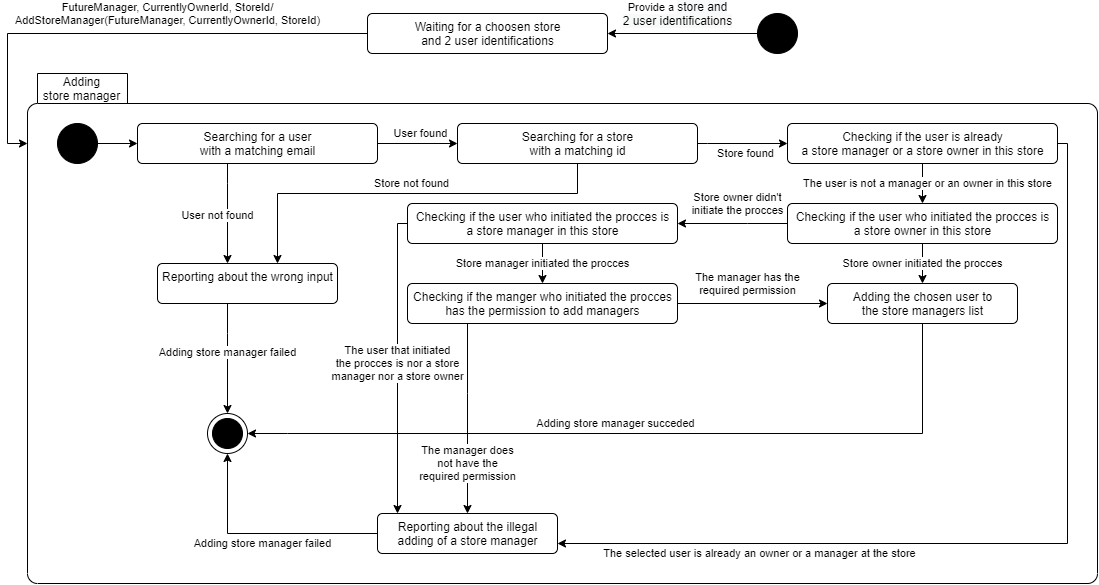

The diagram above was exported from draw.io. Its source (the exported page's mxGraphModel, read from the mxfile embedded in the PNG):
<mxGraphModel dx="1185" dy="1719" grid="1" gridSize="10" guides="1" tooltips="1" connect="1" arrows="1" fold="1" page="1" pageScale="1" pageWidth="850" pageHeight="1100" math="0" shadow="0">
  <root>
    <mxCell id="0" />
    <mxCell id="1" parent="0" />
    <mxCell id="2" value="Provide a&amp;nbsp;&lt;span style=&quot;font-size: 12px ; background-color: rgb(248 , 249 , 250)&quot;&gt;store&amp;nbsp;&lt;/span&gt;&lt;span style=&quot;font-size: 12px ; background-color: rgb(248 , 249 , 250)&quot;&gt;and&lt;br&gt;2 user identifications&lt;/span&gt;" style="edgeStyle=orthogonalEdgeStyle;rounded=0;orthogonalLoop=1;jettySize=auto;html=1;" edge="1" source="3" target="27" parent="1">
      <mxGeometry x="0.0667" y="-20" relative="1" as="geometry">
        <mxPoint as="offset" />
      </mxGeometry>
    </mxCell>
    <mxCell id="3" value="" style="shape=ellipse;html=1;fillColor=#000000;fontSize=18;fontColor=#ffffff;" vertex="1" parent="1">
      <mxGeometry x="890" y="-30" width="40" height="40" as="geometry" />
    </mxCell>
    <mxCell id="4" value="Adding&lt;br&gt;store manager" style="shape=folder;align=center;verticalAlign=middle;fontStyle=0;tabWidth=100;tabHeight=30;tabPosition=left;html=1;boundedLbl=1;labelInHeader=1;rounded=1;absoluteArcSize=1;arcSize=10;" vertex="1" parent="1">
      <mxGeometry x="160" y="30" width="1070" height="510" as="geometry" />
    </mxCell>
    <mxCell id="5" style="edgeStyle=orthogonalEdgeStyle;rounded=0;orthogonalLoop=1;jettySize=auto;html=1;entryX=0;entryY=0.5;entryDx=0;entryDy=0;" edge="1" source="6" target="9" parent="1">
      <mxGeometry relative="1" as="geometry" />
    </mxCell>
    <mxCell id="6" value="" style="shape=ellipse;html=1;fillColor=#000000;fontSize=18;fontColor=#ffffff;" vertex="1" parent="1">
      <mxGeometry x="190" y="80" width="40" height="40" as="geometry" />
    </mxCell>
    <mxCell id="7" value="User not found" style="edgeStyle=orthogonalEdgeStyle;rounded=0;orthogonalLoop=1;jettySize=auto;html=1;" edge="1" source="9" target="11" parent="1">
      <mxGeometry x="0.0256" y="-10" relative="1" as="geometry">
        <Array as="points">
          <mxPoint x="360" y="140" />
          <mxPoint x="360" y="140" />
        </Array>
        <mxPoint as="offset" />
      </mxGeometry>
    </mxCell>
    <mxCell id="8" value="User found" style="edgeStyle=orthogonalEdgeStyle;rounded=0;orthogonalLoop=1;jettySize=auto;html=1;entryX=0;entryY=0.5;entryDx=0;entryDy=0;" edge="1" source="9" target="23" parent="1">
      <mxGeometry x="0.0526" y="10" relative="1" as="geometry">
        <mxPoint as="offset" />
      </mxGeometry>
    </mxCell>
    <mxCell id="9" value="Searching for a user&lt;br&gt;with a matching email" style="html=1;align=center;verticalAlign=top;rounded=1;absoluteArcSize=1;arcSize=10;dashed=0;" vertex="1" parent="1">
      <mxGeometry x="270" y="80" width="240" height="40" as="geometry" />
    </mxCell>
    <mxCell id="10" value="Adding store manager failed" style="edgeStyle=orthogonalEdgeStyle;rounded=0;orthogonalLoop=1;jettySize=auto;html=1;" edge="1" source="11" target="17" parent="1">
      <mxGeometry x="-0.1111" relative="1" as="geometry">
        <Array as="points">
          <mxPoint x="360" y="290" />
          <mxPoint x="360" y="290" />
        </Array>
        <mxPoint as="offset" />
      </mxGeometry>
    </mxCell>
    <mxCell id="11" value="Reporting about the wrong input" style="html=1;align=center;verticalAlign=top;rounded=1;absoluteArcSize=1;arcSize=10;dashed=0;" vertex="1" parent="1">
      <mxGeometry x="290" y="220" width="180" height="40" as="geometry" />
    </mxCell>
    <mxCell id="12" value="Store owner initiated the procces" style="edgeStyle=orthogonalEdgeStyle;rounded=0;orthogonalLoop=1;jettySize=auto;html=1;" edge="1" source="14" target="16" parent="1">
      <mxGeometry relative="1" as="geometry" />
    </mxCell>
    <mxCell id="13" value="Store owner didn't&lt;br&gt;initiate the procces" style="edgeStyle=orthogonalEdgeStyle;rounded=0;orthogonalLoop=1;jettySize=auto;html=1;" edge="1" source="14" target="33" parent="1">
      <mxGeometry x="-0.0909" y="-20" relative="1" as="geometry">
        <Array as="points">
          <mxPoint x="880" y="180" />
          <mxPoint x="880" y="180" />
        </Array>
        <mxPoint as="offset" />
      </mxGeometry>
    </mxCell>
    <mxCell id="14" value="Checking if the user who initiated the procces is&lt;br&gt;a store owner in this store" style="html=1;align=center;verticalAlign=top;rounded=1;absoluteArcSize=1;arcSize=10;dashed=0;" vertex="1" parent="1">
      <mxGeometry x="920" y="160" width="270" height="40" as="geometry" />
    </mxCell>
    <mxCell id="15" value="Adding store manager succeded" style="edgeStyle=orthogonalEdgeStyle;rounded=0;orthogonalLoop=1;jettySize=auto;html=1;" edge="1" source="16" target="17" parent="1">
      <mxGeometry x="0.0638" y="-10" relative="1" as="geometry">
        <Array as="points">
          <mxPoint x="1055" y="390" />
          <mxPoint x="420" y="390" />
        </Array>
        <mxPoint as="offset" />
      </mxGeometry>
    </mxCell>
    <mxCell id="16" value="Adding the chosen user to&lt;br&gt;the store managers list" style="html=1;align=center;verticalAlign=top;rounded=1;absoluteArcSize=1;arcSize=10;dashed=0;" vertex="1" parent="1">
      <mxGeometry x="960" y="240" width="190" height="40" as="geometry" />
    </mxCell>
    <mxCell id="17" value="" style="shape=mxgraph.sysml.actFinal;html=1;verticalLabelPosition=bottom;labelBackgroundColor=#ffffff;verticalAlign=top;" vertex="1" parent="1">
      <mxGeometry x="340" y="370" width="40" height="40" as="geometry" />
    </mxCell>
    <mxCell id="18" value="The user is not a manager or an owner in this store" style="edgeStyle=orthogonalEdgeStyle;rounded=0;orthogonalLoop=1;jettySize=auto;html=1;" edge="1" source="20" target="14" parent="1">
      <mxGeometry y="5" relative="1" as="geometry">
        <mxPoint as="offset" />
      </mxGeometry>
    </mxCell>
    <mxCell id="19" value="The selected user is already an owner or a manager at the store" style="edgeStyle=orthogonalEdgeStyle;rounded=0;orthogonalLoop=1;jettySize=auto;html=1;entryX=1;entryY=0.75;entryDx=0;entryDy=0;" edge="1" source="20" target="25" parent="1">
      <mxGeometry x="0.5617" y="10" relative="1" as="geometry">
        <Array as="points">
          <mxPoint x="1200" y="100" />
          <mxPoint x="1200" y="500" />
        </Array>
        <mxPoint as="offset" />
        <mxPoint x="700" y="500" as="targetPoint" />
      </mxGeometry>
    </mxCell>
    <mxCell id="20" value="Checking if the user is already&lt;br&gt;a store manager or a store owner in this store" style="html=1;align=center;verticalAlign=top;rounded=1;absoluteArcSize=1;arcSize=10;dashed=0;" vertex="1" parent="1">
      <mxGeometry x="920" y="80" width="270" height="40" as="geometry" />
    </mxCell>
    <mxCell id="21" value="Store found" style="edgeStyle=orthogonalEdgeStyle;rounded=0;orthogonalLoop=1;jettySize=auto;html=1;" edge="1" source="23" target="20" parent="1">
      <mxGeometry x="0.0811" y="-10" relative="1" as="geometry">
        <Array as="points">
          <mxPoint x="840" y="100" />
          <mxPoint x="840" y="100" />
        </Array>
        <mxPoint as="offset" />
      </mxGeometry>
    </mxCell>
    <mxCell id="22" value="Store not found" style="edgeStyle=orthogonalEdgeStyle;rounded=0;orthogonalLoop=1;jettySize=auto;html=1;" edge="1" source="23" target="11" parent="1">
      <mxGeometry x="-0.0213" y="-10" relative="1" as="geometry">
        <Array as="points">
          <mxPoint x="710" y="150" />
          <mxPoint x="410" y="150" />
        </Array>
        <mxPoint as="offset" />
      </mxGeometry>
    </mxCell>
    <mxCell id="23" value="Searching for a store&lt;br&gt;with a matching id" style="html=1;align=center;verticalAlign=top;rounded=1;absoluteArcSize=1;arcSize=10;dashed=0;" vertex="1" parent="1">
      <mxGeometry x="590" y="80" width="240" height="40" as="geometry" />
    </mxCell>
    <mxCell id="24" value="Adding store manager failed" style="edgeStyle=orthogonalEdgeStyle;rounded=0;orthogonalLoop=1;jettySize=auto;html=1;" edge="1" source="25" target="17" parent="1">
      <mxGeometry y="10" relative="1" as="geometry">
        <mxPoint as="offset" />
      </mxGeometry>
    </mxCell>
    <mxCell id="25" value="Reporting about the illegal&lt;br&gt;adding of a store manager" style="html=1;align=center;verticalAlign=top;rounded=1;absoluteArcSize=1;arcSize=10;dashed=0;" vertex="1" parent="1">
      <mxGeometry x="510" y="470" width="180" height="40" as="geometry" />
    </mxCell>
    <mxCell id="26" value="FutureManager, CurrentlyOwnerId, StoreId/&lt;br&gt;AddStoreManager(FutureManager, CurrentlyOwnerId, StoreId)" style="edgeStyle=orthogonalEdgeStyle;rounded=0;orthogonalLoop=1;jettySize=auto;html=1;" edge="1" source="27" target="4" parent="1">
      <mxGeometry x="-0.1836" y="-20" relative="1" as="geometry">
        <Array as="points">
          <mxPoint x="140" y="-10" />
          <mxPoint x="140" y="100" />
        </Array>
        <mxPoint as="offset" />
      </mxGeometry>
    </mxCell>
    <mxCell id="27" value="Waiting for a choosen store&lt;br&gt;and 2 user identifications" style="html=1;align=center;verticalAlign=top;rounded=1;absoluteArcSize=1;arcSize=10;dashed=0;" vertex="1" parent="1">
      <mxGeometry x="500" y="-30" width="240" height="40" as="geometry" />
    </mxCell>
    <mxCell id="28" value="The manager does&lt;br&gt;not have the&lt;br&gt;required permission" style="edgeStyle=orthogonalEdgeStyle;rounded=0;orthogonalLoop=1;jettySize=auto;html=1;" edge="1" source="30" target="25" parent="1">
      <mxGeometry x="0.4737" relative="1" as="geometry">
        <Array as="points">
          <mxPoint x="600" y="350" />
          <mxPoint x="600" y="350" />
        </Array>
        <mxPoint as="offset" />
      </mxGeometry>
    </mxCell>
    <mxCell id="29" value="The manager has the&lt;br&gt;required permission" style="edgeStyle=orthogonalEdgeStyle;rounded=0;orthogonalLoop=1;jettySize=auto;html=1;" edge="1" source="30" target="16" parent="1">
      <mxGeometry x="-0.0667" y="20" relative="1" as="geometry">
        <mxPoint as="offset" />
      </mxGeometry>
    </mxCell>
    <mxCell id="30" value="Checking if the manger who initiated the procces&lt;br&gt;has the permission to add managers" style="html=1;align=center;verticalAlign=top;rounded=1;absoluteArcSize=1;arcSize=10;dashed=0;" vertex="1" parent="1">
      <mxGeometry x="540" y="240" width="270" height="40" as="geometry" />
    </mxCell>
    <mxCell id="31" value="Store manager initiated the procces" style="edgeStyle=orthogonalEdgeStyle;rounded=0;orthogonalLoop=1;jettySize=auto;html=1;" edge="1" source="33" target="30" parent="1">
      <mxGeometry relative="1" as="geometry">
        <Array as="points">
          <mxPoint x="675" y="260" />
          <mxPoint x="675" y="260" />
        </Array>
      </mxGeometry>
    </mxCell>
    <mxCell id="32" value="The user that initiated&lt;br&gt;the procces is nor a store&lt;br&gt;manager nor a store owner" style="edgeStyle=orthogonalEdgeStyle;rounded=0;orthogonalLoop=1;jettySize=auto;html=1;" edge="1" source="33" parent="1">
      <mxGeometry relative="1" as="geometry">
        <mxPoint x="530" y="470" as="targetPoint" />
        <Array as="points">
          <mxPoint x="530" y="180" />
          <mxPoint x="530" y="470" />
        </Array>
        <mxPoint as="offset" />
      </mxGeometry>
    </mxCell>
    <mxCell id="33" value="Checking if the user who initiated the procces is&lt;br&gt;a store manager in this store" style="html=1;align=center;verticalAlign=top;rounded=1;absoluteArcSize=1;arcSize=10;dashed=0;" vertex="1" parent="1">
      <mxGeometry x="540" y="160" width="270" height="40" as="geometry" />
    </mxCell>
  </root>
</mxGraphModel>